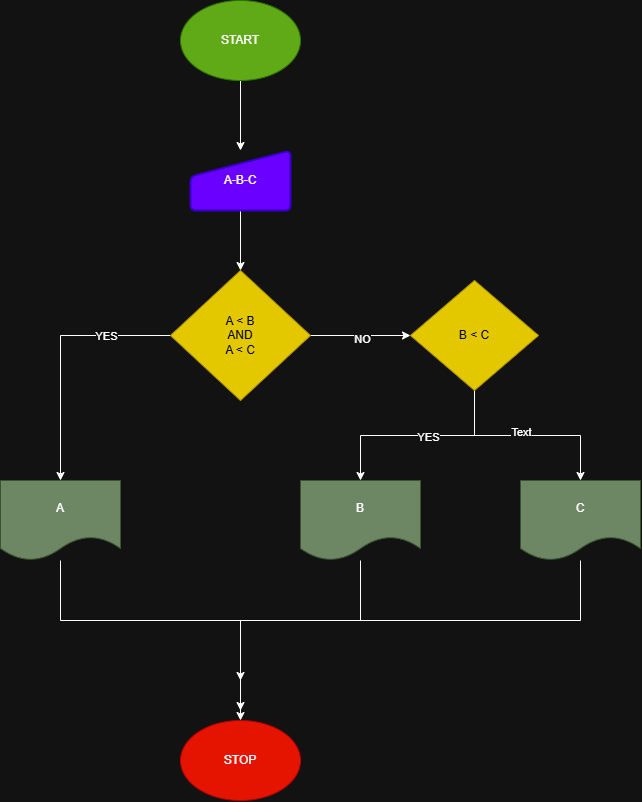

The diagram above was exported from draw.io. Its source (the exported page's mxGraphModel, read from the mxfile embedded in the PNG):
<mxGraphModel dx="1489" dy="906" grid="1" gridSize="10" guides="1" tooltips="1" connect="1" arrows="1" fold="1" page="1" pageScale="1" pageWidth="827" pageHeight="1169" math="0" shadow="0">
  <root>
    <mxCell id="0" />
    <mxCell id="1" parent="0" />
    <mxCell id="gjckY7Rf8FwDA_27t7IM-6" edge="1" parent="1" source="gjckY7Rf8FwDA_27t7IM-2" style="edgeStyle=orthogonalEdgeStyle;rounded=0;orthogonalLoop=1;jettySize=auto;html=1;entryX=0.5;entryY=0;entryDx=0;entryDy=0;" target="gjckY7Rf8FwDA_27t7IM-3">
      <mxGeometry relative="1" as="geometry" />
    </mxCell>
    <mxCell id="gjckY7Rf8FwDA_27t7IM-2" parent="1" style="ellipse;whiteSpace=wrap;html=1;fillColor=#60a917;fontColor=#ffffff;strokeColor=#2D7600;" value="START" vertex="1">
      <mxGeometry height="80" width="120" x="330" y="170" as="geometry" />
    </mxCell>
    <mxCell id="gjckY7Rf8FwDA_27t7IM-15" edge="1" parent="1" source="gjckY7Rf8FwDA_27t7IM-3" style="edgeStyle=orthogonalEdgeStyle;rounded=0;orthogonalLoop=1;jettySize=auto;html=1;entryX=0.5;entryY=0;entryDx=0;entryDy=0;" target="gjckY7Rf8FwDA_27t7IM-5">
      <mxGeometry relative="1" as="geometry" />
    </mxCell>
    <mxCell id="gjckY7Rf8FwDA_27t7IM-3" parent="1" style="html=1;strokeWidth=2;shape=manualInput;whiteSpace=wrap;rounded=1;size=26;arcSize=11;fillColor=#6a00ff;fontColor=#ffffff;strokeColor=#3700CC;" value="A-B-C" vertex="1">
      <mxGeometry height="60" width="100" x="340" y="320" as="geometry" />
    </mxCell>
    <mxCell id="gjckY7Rf8FwDA_27t7IM-16" edge="1" parent="1" source="gjckY7Rf8FwDA_27t7IM-5" style="edgeStyle=orthogonalEdgeStyle;rounded=0;orthogonalLoop=1;jettySize=auto;html=1;entryX=0.5;entryY=0;entryDx=0;entryDy=0;" target="gjckY7Rf8FwDA_27t7IM-7">
      <mxGeometry relative="1" as="geometry" />
    </mxCell>
    <mxCell id="gjckY7Rf8FwDA_27t7IM-23" connectable="0" parent="gjckY7Rf8FwDA_27t7IM-16" style="edgeLabel;html=1;align=center;verticalAlign=middle;resizable=0;points=[];" value="YES" vertex="1">
      <mxGeometry relative="1" x="-0.498" as="geometry">
        <mxPoint as="offset" />
      </mxGeometry>
    </mxCell>
    <mxCell id="gjckY7Rf8FwDA_27t7IM-17" edge="1" parent="1" source="gjckY7Rf8FwDA_27t7IM-5" style="edgeStyle=orthogonalEdgeStyle;rounded=0;orthogonalLoop=1;jettySize=auto;html=1;entryX=0;entryY=0.5;entryDx=0;entryDy=0;" target="gjckY7Rf8FwDA_27t7IM-11">
      <mxGeometry relative="1" as="geometry" />
    </mxCell>
    <mxCell id="gjckY7Rf8FwDA_27t7IM-24" connectable="0" parent="gjckY7Rf8FwDA_27t7IM-17" style="edgeLabel;html=1;align=center;verticalAlign=middle;resizable=0;points=[];" value="NO" vertex="1">
      <mxGeometry relative="1" x="0.02" y="-3" as="geometry">
        <mxPoint as="offset" />
      </mxGeometry>
    </mxCell>
    <mxCell id="gjckY7Rf8FwDA_27t7IM-5" parent="1" style="rhombus;whiteSpace=wrap;html=1;fillColor=#e3c800;fontColor=#000000;strokeColor=#B09500;" value="A &amp;lt; B&lt;div&gt;AND&lt;/div&gt;&lt;div&gt;A &amp;lt; C&lt;/div&gt;" vertex="1">
      <mxGeometry height="130" width="140" x="320" y="440" as="geometry" />
    </mxCell>
    <mxCell id="gjckY7Rf8FwDA_27t7IM-22" edge="1" parent="1" source="gjckY7Rf8FwDA_27t7IM-7" style="edgeStyle=orthogonalEdgeStyle;rounded=0;orthogonalLoop=1;jettySize=auto;html=1;">
      <mxGeometry relative="1" as="geometry">
        <Array as="points">
          <mxPoint x="210" y="790" />
          <mxPoint x="390" y="790" />
        </Array>
        <mxPoint x="390" y="850" as="targetPoint" />
      </mxGeometry>
    </mxCell>
    <mxCell id="gjckY7Rf8FwDA_27t7IM-7" parent="1" style="shape=document;whiteSpace=wrap;html=1;boundedLbl=1;fillColor=#6d8764;strokeColor=#3A5431;fontColor=#ffffff;" value="A" vertex="1">
      <mxGeometry height="80" width="120" x="150" y="650" as="geometry" />
    </mxCell>
    <mxCell id="gjckY7Rf8FwDA_27t7IM-21" edge="1" parent="1" source="gjckY7Rf8FwDA_27t7IM-8" style="edgeStyle=orthogonalEdgeStyle;rounded=0;orthogonalLoop=1;jettySize=auto;html=1;">
      <mxGeometry relative="1" as="geometry">
        <Array as="points">
          <mxPoint x="510" y="790" />
          <mxPoint x="390" y="790" />
        </Array>
        <mxPoint x="390" y="880" as="targetPoint" />
      </mxGeometry>
    </mxCell>
    <mxCell id="gjckY7Rf8FwDA_27t7IM-8" parent="1" style="shape=document;whiteSpace=wrap;html=1;boundedLbl=1;fillColor=#6d8764;fontColor=#ffffff;strokeColor=#3A5431;" value="B" vertex="1">
      <mxGeometry height="80" width="120" x="450" y="650" as="geometry" />
    </mxCell>
    <mxCell id="gjckY7Rf8FwDA_27t7IM-18" edge="1" parent="1" source="gjckY7Rf8FwDA_27t7IM-11" style="edgeStyle=orthogonalEdgeStyle;rounded=0;orthogonalLoop=1;jettySize=auto;html=1;entryX=0.5;entryY=0;entryDx=0;entryDy=0;" target="gjckY7Rf8FwDA_27t7IM-8">
      <mxGeometry relative="1" as="geometry" />
    </mxCell>
    <mxCell id="gjckY7Rf8FwDA_27t7IM-25" connectable="0" parent="gjckY7Rf8FwDA_27t7IM-18" style="edgeLabel;html=1;align=center;verticalAlign=middle;resizable=0;points=[];" value="YES" vertex="1">
      <mxGeometry relative="1" x="-0.098" y="1" as="geometry">
        <mxPoint as="offset" />
      </mxGeometry>
    </mxCell>
    <mxCell id="gjckY7Rf8FwDA_27t7IM-19" edge="1" parent="1" source="gjckY7Rf8FwDA_27t7IM-11" style="edgeStyle=orthogonalEdgeStyle;rounded=0;orthogonalLoop=1;jettySize=auto;html=1;" target="gjckY7Rf8FwDA_27t7IM-13">
      <mxGeometry relative="1" as="geometry" />
    </mxCell>
    <mxCell id="gjckY7Rf8FwDA_27t7IM-26" connectable="0" parent="gjckY7Rf8FwDA_27t7IM-19" style="edgeLabel;html=1;align=center;verticalAlign=middle;resizable=0;points=[];" value="Text" vertex="1">
      <mxGeometry relative="1" x="-0.0714" y="4" as="geometry">
        <mxPoint as="offset" />
      </mxGeometry>
    </mxCell>
    <mxCell id="gjckY7Rf8FwDA_27t7IM-11" parent="1" style="rhombus;whiteSpace=wrap;html=1;fillColor=#e3c800;fontColor=#000000;strokeColor=#B09500;" value="B &amp;lt; C" vertex="1">
      <mxGeometry height="110" width="128" x="560" y="450" as="geometry" />
    </mxCell>
    <mxCell id="gjckY7Rf8FwDA_27t7IM-20" edge="1" parent="1" source="gjckY7Rf8FwDA_27t7IM-13" style="edgeStyle=orthogonalEdgeStyle;rounded=0;orthogonalLoop=1;jettySize=auto;html=1;" target="gjckY7Rf8FwDA_27t7IM-14">
      <mxGeometry relative="1" as="geometry">
        <Array as="points">
          <mxPoint x="730" y="790" />
          <mxPoint x="390" y="790" />
        </Array>
      </mxGeometry>
    </mxCell>
    <mxCell id="gjckY7Rf8FwDA_27t7IM-13" parent="1" style="shape=document;whiteSpace=wrap;html=1;boundedLbl=1;fillColor=#6d8764;fontColor=#ffffff;strokeColor=#3A5431;" value="C" vertex="1">
      <mxGeometry height="80" width="120" x="670" y="650" as="geometry" />
    </mxCell>
    <mxCell id="gjckY7Rf8FwDA_27t7IM-14" parent="1" style="ellipse;whiteSpace=wrap;html=1;fillColor=#e51400;fontColor=#ffffff;strokeColor=#B20000;" value="STOP" vertex="1">
      <mxGeometry height="80" width="120" x="330" y="890" as="geometry" />
    </mxCell>
  </root>
</mxGraphModel>